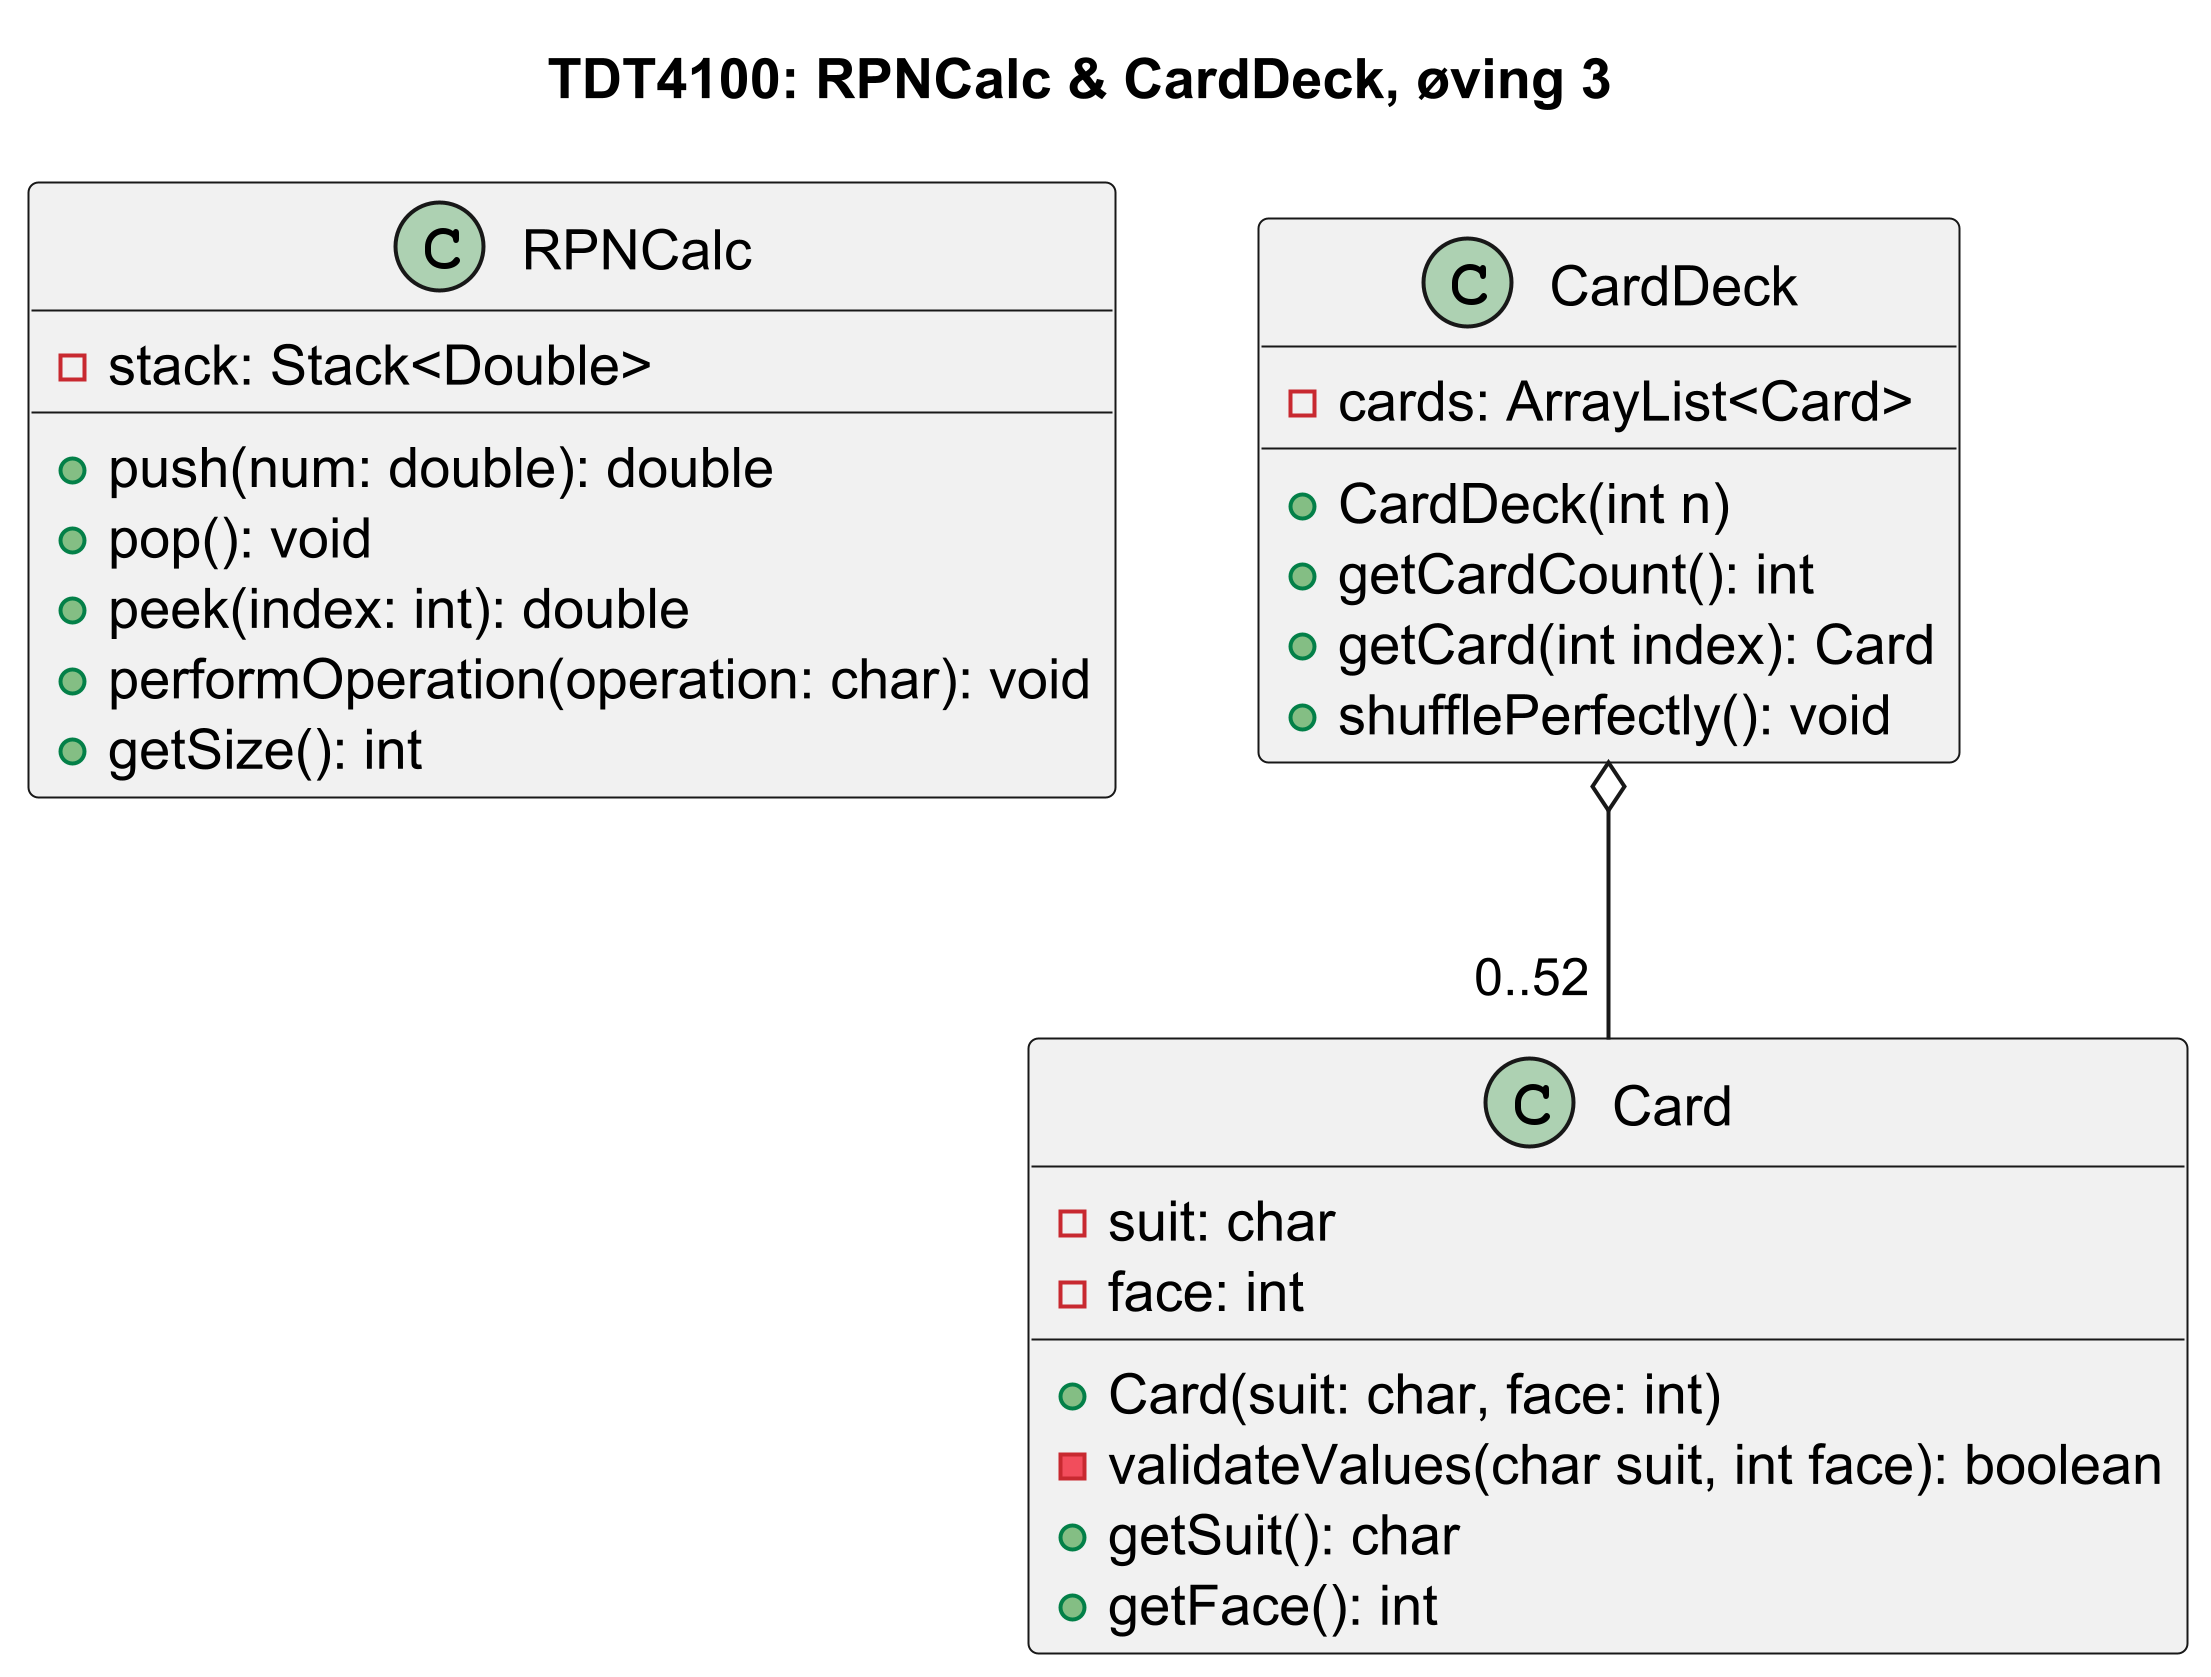

The diagram above was rendered by PlantUML. Its source (embedded in the PNG):
@startuml
title TDT4100: RPNCalc & CardDeck, øving 3
scale 5

class RPNCalc {
    - stack: Stack<Double>

    + push(num: double): double
    + pop(): void
    + peek(index: int): double
    + performOperation(operation: char): void
    + getSize(): int
}

class Card {
    - suit: char
    - face: int

    + Card(suit: char, face: int)
    - validateValues(char suit, int face): boolean
    + getSuit(): char 
    + getFace(): int
}

class CardDeck {
    - cards: ArrayList<Card>

    + CardDeck(int n)
    + getCardCount(): int
    + getCard(int index): Card
    + shufflePerfectly(): void
}

CardDeck o-- "0..52 " Card
@enduml